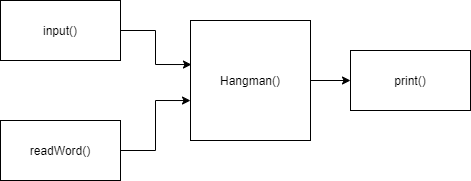

The diagram above was exported from draw.io. Its source (the exported page's mxGraphModel, read from the mxfile embedded in the PNG):
<mxGraphModel dx="868" dy="450" grid="1" gridSize="10" guides="1" tooltips="1" connect="1" arrows="1" fold="1" page="1" pageScale="1" pageWidth="850" pageHeight="1100" math="0" shadow="0">
  <root>
    <mxCell id="0" />
    <mxCell id="1" parent="0" />
    <mxCell id="tQUKmQlVai77cst-t4RT-6" style="edgeStyle=orthogonalEdgeStyle;rounded=0;orthogonalLoop=1;jettySize=auto;html=1;entryX=0.008;entryY=0.367;entryDx=0;entryDy=0;entryPerimeter=0;" edge="1" parent="1" source="tQUKmQlVai77cst-t4RT-1" target="tQUKmQlVai77cst-t4RT-3">
      <mxGeometry relative="1" as="geometry" />
    </mxCell>
    <mxCell id="tQUKmQlVai77cst-t4RT-1" value="input()" style="rounded=0;whiteSpace=wrap;html=1;" vertex="1" parent="1">
      <mxGeometry x="280" y="140" width="120" height="60" as="geometry" />
    </mxCell>
    <mxCell id="tQUKmQlVai77cst-t4RT-7" style="edgeStyle=orthogonalEdgeStyle;rounded=0;orthogonalLoop=1;jettySize=auto;html=1;entryX=0;entryY=0.667;entryDx=0;entryDy=0;entryPerimeter=0;" edge="1" parent="1" source="tQUKmQlVai77cst-t4RT-2" target="tQUKmQlVai77cst-t4RT-3">
      <mxGeometry relative="1" as="geometry" />
    </mxCell>
    <mxCell id="tQUKmQlVai77cst-t4RT-2" value="readWord()" style="rounded=0;whiteSpace=wrap;html=1;" vertex="1" parent="1">
      <mxGeometry x="280" y="260" width="120" height="60" as="geometry" />
    </mxCell>
    <mxCell id="tQUKmQlVai77cst-t4RT-8" style="edgeStyle=orthogonalEdgeStyle;rounded=0;orthogonalLoop=1;jettySize=auto;html=1;entryX=0;entryY=0.5;entryDx=0;entryDy=0;" edge="1" parent="1" source="tQUKmQlVai77cst-t4RT-3" target="tQUKmQlVai77cst-t4RT-5">
      <mxGeometry relative="1" as="geometry" />
    </mxCell>
    <mxCell id="tQUKmQlVai77cst-t4RT-3" value="Hangman()" style="whiteSpace=wrap;html=1;aspect=fixed;" vertex="1" parent="1">
      <mxGeometry x="470" y="160" width="120" height="120" as="geometry" />
    </mxCell>
    <mxCell id="tQUKmQlVai77cst-t4RT-5" value="print()" style="rounded=0;whiteSpace=wrap;html=1;" vertex="1" parent="1">
      <mxGeometry x="630" y="190" width="120" height="60" as="geometry" />
    </mxCell>
  </root>
</mxGraphModel>